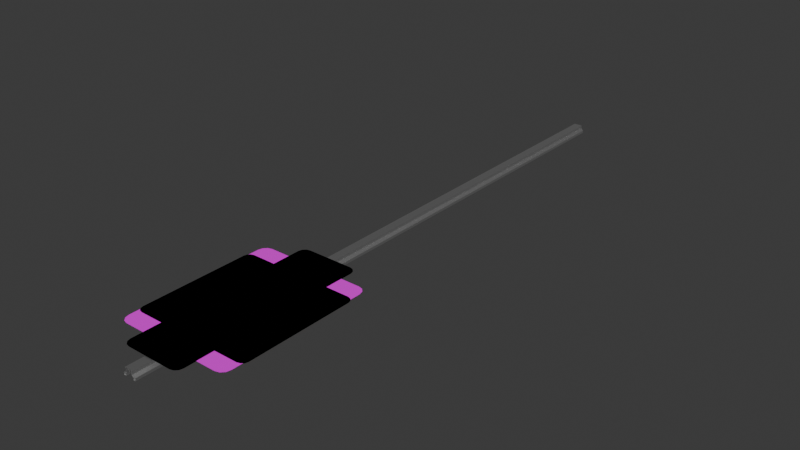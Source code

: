 # Source: Signs_.blend  (saved by Blender 4.1.24; exported with 4.5.12 LTS)
import bpy
from mathutils import Matrix  # noqa: F401  (used for matrix-valued properties, if any)

bpy.ops.wm.read_factory_settings(use_empty=True)
scene = bpy.context.scene
scene.name = 'Scene'

# ---- collections
col_collection = bpy.data.collections.new('Collection'); scene.collection.children.link(col_collection)

# ---- images (referenced by path relative to the original .blend; pixels are not part of the script)
import os
ASSET_DIR = os.environ.get("B2B_ASSET_DIR", "")  # directory of the original .blend (textures are referenced by path, not embedded)
HERE = os.path.dirname(os.path.abspath(__file__))  # packed textures are extracted next to this script under _unpacked/

def load_image(name, relpath, width, height, colorspace="sRGB"):
    """Load a texture the original file referenced (path relative to the .blend, or extracted next to this script)."""
    p = next((c for c in (os.path.join(HERE, relpath), os.path.join(ASSET_DIR, relpath)) if relpath and os.path.exists(c)), "")
    if p:
        img = bpy.data.images.load(p, check_existing=True)
        img.name = name
    else:  # same state as the original file: an image datablock whose file is absent (Cycles renders it pink)
        img = bpy.data.images.new(name, width, height)
        img.source = "FILE"
        img.filepath = "//" + (relpath or name)
    img.colorspace_settings.name = colorspace
    return img
img_nouey_png = load_image('nouey.png', 'nouey.png', 1024, 1024, 'sRGB')
img_no_turn_red_png = load_image('no_turn_red.png', 'no_turn_red.png', 1024, 1024, 'sRGB')
img_hatching_lr_png = load_image('hatching_lr.png', 'hatching_lr.png', 1024, 1024, 'sRGB')
img_shark_teeth_png = load_image('shark_teeth.png', 'shark_teeth.png', 1024, 1024, 'sRGB')
img_merge_right_png = load_image('merge_right.png', 'merge_right.png', 1024, 1024, 'sRGB')
img_diag_arrow_png = load_image('diag_arrow.png', 'diag_arrow.png', 1024, 1024, 'sRGB')
img_keepleft_png = load_image('keepleft.png', 'keepleft.png', 1024, 1024, 'sRGB')
img_left_turn_png = load_image('left_turn.png', 'left_turn.png', 1024, 1024, 'sRGB')
img_right_turn_png = load_image('right_turn.png', 'right_turn.png', 1024, 1024, 'sRGB')
img_norturn_jpg = load_image('norturn.jpg', 'norturn.jpg', 1024, 1024, 'sRGB')

# ---- materials (node trees are filled in below, after node groups)
mat_no_uey = bpy.data.materials.new('No_Uey')
mat_no_uey.use_transparent_shadow = False
mat_metal = bpy.data.materials.new('Metal')
mat_metal.use_transparent_shadow = False
mat_no_red_turn = bpy.data.materials.new('NO_RED_TURN')
mat_no_red_turn.use_transparent_shadow = False
mat_diag_warn = bpy.data.materials.new('DIAG_WARN')
mat_diag_warn.use_transparent_shadow = False
mat_shark_teeth = bpy.data.materials.new('Shark_Teeth')
mat_shark_teeth.use_transparent_shadow = False
mat_merge_right = bpy.data.materials.new('Merge_Right')
mat_merge_right.use_transparent_shadow = False
mat_diag_arrow = bpy.data.materials.new('Diag_Arrow')
mat_diag_arrow.use_transparent_shadow = False
mat_keep_left = bpy.data.materials.new('KEEP_LEFT')
mat_keep_left.use_transparent_shadow = False
mat_left_turn_only = bpy.data.materials.new('LEFT_TURN_ONLY')
mat_left_turn_only.use_transparent_shadow = False
mat_right_only = bpy.data.materials.new('RIGHT_ONLY')
mat_right_only.use_transparent_shadow = False
mat_no_r_turn = bpy.data.materials.new('NO_R_TURN')
mat_no_r_turn.use_transparent_shadow = False

# ---- material node trees
mat_no_uey.use_nodes = True; mat_no_uey.node_tree.nodes.clear()
_N = mat_no_uey.node_tree.nodes; _L = mat_no_uey.node_tree.links
n0 = _N.new('ShaderNodeOutputMaterial'); n0.name = 'Material Output'; n0.location = (300, 300)
n1 = _N.new('ShaderNodeBsdfPrincipled'); n1.name = 'Principled BSDF'; n1.location = (10, 300)
n2 = _N.new('ShaderNodeTexImage'); n2.name = 'Image Texture'; n2.location = (-280, 280)
n2.image = img_nouey_png
_L.new(n1.outputs[0], n0.inputs[0])
_L.new(n2.outputs[0], n1.inputs[0])
n0.is_active_output = True
mat_metal.use_nodes = True; mat_metal.node_tree.nodes.clear()
_N = mat_metal.node_tree.nodes; _L = mat_metal.node_tree.links
n0 = _N.new('ShaderNodeBsdfPrincipled'); n0.name = 'Principled BSDF'; n0.location = (10, 300)
n0.inputs[0].default_value = (0.7174, 0.7174, 0.7174, 1.0)
n0.inputs[1].default_value = 1.0
n1 = _N.new('ShaderNodeOutputMaterial'); n1.name = 'Material Output'; n1.location = (300, 300)
_L.new(n0.outputs[0], n1.inputs[0])
n1.is_active_output = True
mat_no_red_turn.use_nodes = True; mat_no_red_turn.node_tree.nodes.clear()
_N = mat_no_red_turn.node_tree.nodes; _L = mat_no_red_turn.node_tree.links
n0 = _N.new('ShaderNodeBsdfPrincipled'); n0.name = 'Principled BSDF'; n0.location = (10, 300)
n1 = _N.new('ShaderNodeOutputMaterial'); n1.name = 'Material Output'; n1.location = (300, 300)
n2 = _N.new('ShaderNodeTexImage'); n2.name = 'Image Texture'; n2.location = (-280, 280)
n2.image = img_no_turn_red_png
_L.new(n0.outputs[0], n1.inputs[0])
_L.new(n2.outputs[0], n0.inputs[0])
n1.is_active_output = True
mat_diag_warn.use_nodes = True; mat_diag_warn.node_tree.nodes.clear()
_N = mat_diag_warn.node_tree.nodes; _L = mat_diag_warn.node_tree.links
n0 = _N.new('ShaderNodeBsdfPrincipled'); n0.name = 'Principled BSDF'; n0.location = (10, 300)
n1 = _N.new('ShaderNodeOutputMaterial'); n1.name = 'Material Output'; n1.location = (300, 300)
n2 = _N.new('ShaderNodeTexImage'); n2.name = 'Image Texture'; n2.location = (-280, 280)
n2.image = img_hatching_lr_png
_L.new(n0.outputs[0], n1.inputs[0])
_L.new(n2.outputs[0], n0.inputs[0])
n1.is_active_output = True
mat_shark_teeth.use_nodes = True; mat_shark_teeth.node_tree.nodes.clear()
_N = mat_shark_teeth.node_tree.nodes; _L = mat_shark_teeth.node_tree.links
n0 = _N.new('ShaderNodeBsdfPrincipled'); n0.name = 'Principled BSDF'; n0.location = (10, 300)
n1 = _N.new('ShaderNodeOutputMaterial'); n1.name = 'Material Output'; n1.location = (300, 300)
n2 = _N.new('ShaderNodeTexImage'); n2.name = 'Image Texture'; n2.location = (-280, 280)
n2.image = img_shark_teeth_png
_L.new(n0.outputs[0], n1.inputs[0])
_L.new(n2.outputs[0], n0.inputs[0])
n1.is_active_output = True
mat_merge_right.use_nodes = True; mat_merge_right.node_tree.nodes.clear()
_N = mat_merge_right.node_tree.nodes; _L = mat_merge_right.node_tree.links
n0 = _N.new('ShaderNodeBsdfPrincipled'); n0.name = 'Principled BSDF'; n0.location = (10, 300)
n1 = _N.new('ShaderNodeOutputMaterial'); n1.name = 'Material Output'; n1.location = (300, 300)
n2 = _N.new('ShaderNodeTexImage'); n2.name = 'Image Texture'; n2.location = (-280, 280)
n2.image = img_merge_right_png
_L.new(n0.outputs[0], n1.inputs[0])
_L.new(n2.outputs[0], n0.inputs[0])
n1.is_active_output = True
mat_diag_arrow.use_nodes = True; mat_diag_arrow.node_tree.nodes.clear()
_N = mat_diag_arrow.node_tree.nodes; _L = mat_diag_arrow.node_tree.links
n0 = _N.new('ShaderNodeBsdfPrincipled'); n0.name = 'Principled BSDF'; n0.location = (10, 300)
n1 = _N.new('ShaderNodeOutputMaterial'); n1.name = 'Material Output'; n1.location = (300, 300)
n2 = _N.new('ShaderNodeTexImage'); n2.name = 'Image Texture'; n2.location = (-280, 280)
n2.image = img_diag_arrow_png
_L.new(n0.outputs[0], n1.inputs[0])
_L.new(n2.outputs[0], n0.inputs[0])
n1.is_active_output = True
mat_keep_left.use_nodes = True; mat_keep_left.node_tree.nodes.clear()
_N = mat_keep_left.node_tree.nodes; _L = mat_keep_left.node_tree.links
n0 = _N.new('ShaderNodeBsdfPrincipled'); n0.name = 'Principled BSDF'; n0.location = (10, 300)
n1 = _N.new('ShaderNodeOutputMaterial'); n1.name = 'Material Output'; n1.location = (300, 300)
n2 = _N.new('ShaderNodeTexImage'); n2.name = 'Image Texture'; n2.location = (-280, 280)
n2.image = img_keepleft_png
_L.new(n0.outputs[0], n1.inputs[0])
_L.new(n2.outputs[0], n0.inputs[0])
n1.is_active_output = True
mat_left_turn_only.use_nodes = True; mat_left_turn_only.node_tree.nodes.clear()
_N = mat_left_turn_only.node_tree.nodes; _L = mat_left_turn_only.node_tree.links
n0 = _N.new('ShaderNodeBsdfPrincipled'); n0.name = 'Principled BSDF'; n0.location = (10, 300)
n1 = _N.new('ShaderNodeOutputMaterial'); n1.name = 'Material Output'; n1.location = (300, 300)
n2 = _N.new('ShaderNodeTexImage'); n2.name = 'Image Texture'; n2.location = (-280, 280)
n2.image = img_left_turn_png
_L.new(n0.outputs[0], n1.inputs[0])
_L.new(n2.outputs[0], n0.inputs[0])
n1.is_active_output = True
mat_right_only.use_nodes = True; mat_right_only.node_tree.nodes.clear()
_N = mat_right_only.node_tree.nodes; _L = mat_right_only.node_tree.links
n0 = _N.new('ShaderNodeBsdfPrincipled'); n0.name = 'Principled BSDF'; n0.location = (10, 300)
n1 = _N.new('ShaderNodeOutputMaterial'); n1.name = 'Material Output'; n1.location = (300, 300)
n2 = _N.new('ShaderNodeTexImage'); n2.name = 'Image Texture'; n2.location = (-280, 280)
n2.image = img_right_turn_png
_L.new(n0.outputs[0], n1.inputs[0])
_L.new(n2.outputs[0], n0.inputs[0])
n1.is_active_output = True
mat_no_r_turn.use_nodes = True; mat_no_r_turn.node_tree.nodes.clear()
_N = mat_no_r_turn.node_tree.nodes; _L = mat_no_r_turn.node_tree.links
n0 = _N.new('ShaderNodeBsdfPrincipled'); n0.name = 'Principled BSDF'; n0.location = (10, 300)
n1 = _N.new('ShaderNodeOutputMaterial'); n1.name = 'Material Output'; n1.location = (300, 300)
n2 = _N.new('ShaderNodeTexImage'); n2.name = 'Image Texture'; n2.location = (-280, 280)
n2.image = img_norturn_jpg
_L.new(n0.outputs[0], n1.inputs[0])
_L.new(n2.outputs[0], n0.inputs[0])
n1.is_active_output = True

# ---- world
world_world = bpy.data.worlds.new('World'); scene.world = world_world
world_world.use_nodes = True; world_world.node_tree.nodes.clear()
_N = world_world.node_tree.nodes; _L = world_world.node_tree.links
n0 = _N.new('ShaderNodeOutputWorld'); n0.name = 'World Output'; n0.location = (300, 300)
n1 = _N.new('ShaderNodeBackground'); n1.name = 'Background'; n1.location = (10, 300)
n1.inputs[0].default_value = (0.05088, 0.05088, 0.05088, 1.0)
_L.new(n1.outputs[0], n0.inputs[0])
n0.is_active_output = True
world_world.color = (0.05088, 0.05088, 0.05088)
world_world.use_sun_shadow = False
world_world.sun_shadow_jitter_overblur = 0.0

# ---- meshes
me_no_u = bpy.data.meshes.new('NO_U')
me_no_u.from_pydata([(1.0, 0.8949, 0.0), (0.8949, 1.0, 0.0), (0.9859, 0.9474, 0.0), (0.9474, 0.9859, 0.0), (-1.0, 0.8949, 0.0), (-0.8949, 1.0, 0.0), (-0.9859, 0.9474, 0.0), (-0.9474, 0.9859, 0.0), (0.8949, -1.0, 0.0), (1.0, -0.8949, 0.0), (0.9474, -0.9859, 0.0), (0.9859, -0.9474, 0.0), (-1.0, -0.8949, 0.0), (-0.8949, -1.0, 0.0), (-0.9859, -0.9474, 0.0), (-0.9474, -0.9859, 0.0)], [], [(12, 14, 15, 13, 8, 10, 11, 9, 0, 2, 3, 1, 5, 7, 6, 4)])
_uv = me_no_u.uv_layers.new(name='UVMap')
_uv.uv.foreach_set('vector', [0.002044, 0.06084, 0.009056, 0.03467, 0.02821, 0.01552, 0.05438, 0.008504, 0.9415, 0.008504, 0.9677, 0.01552, 0.9869, 0.03467, 0.9939, 0.06084, 0.9939, 0.9425, 0.9869, 0.9687, 0.9677, 0.9879, 0.9415, 0.9949, 0.05438, 0.9949, 0.02821, 0.9879, 0.009056, 0.9687, 0.002044, 0.9425])
me_no_u.materials.append(mat_no_uey)
me_no_u.materials.append(mat_metal)
me_no_u.update()
me_no_red_turn = bpy.data.meshes.new('NO_RED_TURN')
me_no_red_turn.from_pydata([(-0.8342, -1.292, 0.0), (-0.9726, -1.144, 0.0), (-0.9034, -1.272, 0.0), (-0.954, -1.218, 0.0), (0.9726, -1.144, 0.0), (0.8342, -1.292, 0.0), (0.954, -1.218, 0.0), (0.9034, -1.272, 0.0), (-0.8342, 1.292, 0.0), (-0.9726, 1.144, 0.0), (-0.9034, 1.272, 0.0), (-0.954, 1.218, 0.0), (0.8342, 1.292, 0.0), (0.9726, 1.144, 0.0), (0.9034, 1.272, 0.0), (0.954, 1.218, 0.0)], [], [(1, 3, 2, 0, 5, 7, 6, 4, 13, 15, 14, 12, 8, 10, 11, 9)])
_uv = me_no_red_turn.uv_layers.new(name='UVMap')
_uv.uv.foreach_set('vector', [0.009082, 0.06364, 0.01844, 0.03531, 0.044, 0.01457, 0.07892, 0.006974, 0.9211, 0.006974, 0.956, 0.01457, 0.9816, 0.03531, 0.9909, 0.06364, 0.9909, 0.9364, 0.9816, 0.9647, 0.956, 0.9854, 0.9211, 0.993, 0.07892, 0.993, 0.044, 0.9854, 0.01844, 0.9647, 0.009082, 0.9364])
me_no_red_turn.materials.append(mat_no_red_turn)
me_no_red_turn.materials.append(mat_metal)
me_no_red_turn.update()
me_diag_warn = bpy.data.meshes.new('DIAG_WARN')
me_diag_warn.from_pydata([(-0.383, -1.607, 0.0), (-0.5039, -1.486, 0.0), (-0.4434, -1.591, 0.0), (-0.4877, -1.547, 0.0), (0.5039, -1.486, 0.0), (0.383, -1.607, 0.0), (0.4877, -1.547, 0.0), (0.4434, -1.591, 0.0), (-0.383, 1.607, 0.0), (-0.5039, 1.486, 0.0), (-0.4434, 1.591, 0.0), (-0.4877, 1.547, 0.0), (0.383, 1.607, 0.0), (0.5039, 1.486, 0.0), (0.4434, 1.591, 0.0), (0.4877, 1.547, 0.0)], [], [(1, 3, 2, 0, 5, 7, 6, 4, 13, 15, 14, 12, 8, 10, 11, 9)])
_uv = me_diag_warn.uv_layers.new(name='UVMap')
_uv.uv.foreach_set('vector', [0.02921, 0.04641, 0.04435, 0.02791, 0.08568, 0.01437, 0.1422, 0.009411, 0.8578, 0.009411, 0.9143, 0.01437, 0.9557, 0.02791, 0.9708, 0.04641, 0.9708, 0.9561, 0.9557, 0.9746, 0.9143, 0.9882, 0.8578, 0.9931, 0.1422, 0.9931, 0.08568, 0.9882, 0.04435, 0.9746, 0.02921, 0.9561])
me_diag_warn.materials.append(mat_diag_warn)
me_diag_warn.materials.append(mat_metal)
me_diag_warn.update()
me_shark_teeth = bpy.data.meshes.new('Shark_Teeth')
me_shark_teeth.from_pydata([(-0.383, -1.607, 0.0), (-0.5039, -1.486, 0.0), (-0.4434, -1.591, 0.0), (-0.4877, -1.547, 0.0), (0.5039, -1.486, 0.0), (0.383, -1.607, 0.0), (0.4877, -1.547, 0.0), (0.4434, -1.591, 0.0), (-0.383, 1.607, 0.0), (-0.5039, 1.486, 0.0), (-0.4434, 1.591, 0.0), (-0.4877, 1.547, 0.0), (0.383, 1.607, 0.0), (0.5039, 1.486, 0.0), (0.4434, 1.591, 0.0), (0.4877, 1.547, 0.0)], [], [(1, 3, 2, 0, 5, 7, 6, 4, 13, 15, 14, 12, 8, 10, 11, 9)])
_uv = me_shark_teeth.uv_layers.new(name='UVMap')
_uv.uv.foreach_set('vector', [0.02921, 0.04641, 0.04435, 0.02791, 0.08568, 0.01437, 0.1422, 0.009411, 0.8578, 0.009411, 0.9143, 0.01437, 0.9557, 0.02791, 0.9708, 0.04641, 0.9708, 0.9561, 0.9557, 0.9746, 0.9143, 0.9882, 0.8578, 0.9931, 0.1422, 0.9931, 0.08568, 0.9882, 0.04435, 0.9746, 0.02921, 0.9561])
me_shark_teeth.materials.append(mat_shark_teeth)
me_shark_teeth.materials.append(mat_metal)
me_shark_teeth.update()
me_merge_right = bpy.data.meshes.new('Merge_Right')
me_merge_right.from_pydata([(0.694, 1.0, 0.0), (0.7784, 0.9157, 0.0), (0.7362, 0.9887, 0.0), (0.7671, 0.9578, 0.0), (-0.694, 1.0, 0.0), (-0.7784, 0.9157, 0.0), (-0.7362, 0.9887, 0.0), (-0.7671, 0.9578, 0.0), (0.7784, -0.9157, 0.0), (0.694, -1.0, 0.0), (0.7671, -0.9578, 0.0), (0.7362, -0.9887, 0.0), (-0.7784, -0.9157, 0.0), (-0.694, -1.0, 0.0), (-0.7671, -0.9578, 0.0), (-0.7362, -0.9887, 0.0)], [], [(12, 14, 15, 13, 9, 11, 10, 8, 1, 3, 2, 0, 4, 6, 7, 5)])
_uv = me_merge_right.uv_layers.new(name='UVMap')
_uv.uv.foreach_set('vector', [0.01746, 0.05755, 0.02443, 0.03696, 0.04348, 0.02189, 0.0695, 0.01638, 0.926, 0.01638, 0.952, 0.02189, 0.9711, 0.03696, 0.9781, 0.05755, 0.9781, 0.9516, 0.9711, 0.9721, 0.952, 0.9872, 0.926, 0.9927, 0.0695, 0.9927, 0.04348, 0.9872, 0.02443, 0.9721, 0.01746, 0.9516])
me_merge_right.materials.append(mat_merge_right)
me_merge_right.materials.append(mat_metal)
me_merge_right.update()
me_diag_arrow = bpy.data.meshes.new('Diag_Arrow')
me_diag_arrow.from_pydata([(-0.8253, -0.6195, 0.0), (-0.9706, -0.4741, 0.0), (-0.898, -0.6, 0.0), (-0.9511, -0.5468, 0.0), (0.9706, -0.4741, 0.0), (0.8253, -0.6195, 0.0), (0.9511, -0.5468, 0.0), (0.898, -0.6, 0.0), (-0.8253, 0.6195, 0.0), (-0.9706, 0.4741, 0.0), (-0.898, 0.6, 0.0), (-0.9511, 0.5468, 0.0), (0.8253, 0.6195, 0.0), (0.9706, 0.4741, 0.0), (0.898, 0.6, 0.0), (0.9511, 0.5468, 0.0)], [], [(1, 3, 2, 0, 5, 7, 6, 4, 13, 15, 14, 12, 8, 10, 11, 9)])
_uv = me_diag_arrow.uv_layers.new(name='UVMap')
_uv.uv.foreach_set('vector', [0.005579, 0.1221, 0.01545, 0.0641, 0.04243, 0.02167, 0.07927, 0.006137, 0.9166, 0.006137, 0.9535, 0.02167, 0.9804, 0.0641, 0.9903, 0.1221, 0.9903, 0.8779, 0.9804, 0.9359, 0.9535, 0.9783, 0.9166, 0.9939, 0.07927, 0.9939, 0.04243, 0.9783, 0.01545, 0.9359, 0.005579, 0.8779])
me_diag_arrow.materials.append(mat_diag_arrow)
me_diag_arrow.materials.append(mat_metal)
me_diag_arrow.update()
me_keep_left = bpy.data.meshes.new('KEEP_LEFT')
me_keep_left.from_pydata([(0.694, 1.0, 0.0), (0.7784, 0.9157, 0.0), (0.7362, 0.9887, 0.0), (0.7671, 0.9578, 0.0), (-0.694, 1.0, 0.0), (-0.7784, 0.9157, 0.0), (-0.7362, 0.9887, 0.0), (-0.7671, 0.9578, 0.0), (0.7784, -0.9157, 0.0), (0.694, -1.0, 0.0), (0.7671, -0.9578, 0.0), (0.7362, -0.9887, 0.0), (-0.7784, -0.9157, 0.0), (-0.694, -1.0, 0.0), (-0.7671, -0.9578, 0.0), (-0.7362, -0.9887, 0.0)], [], [(12, 14, 15, 13, 9, 11, 10, 8, 1, 3, 2, 0, 4, 6, 7, 5)])
me_keep_left.polygons.foreach_set('material_index', [1])
_uv = me_keep_left.uv_layers.new(name='UVMap')
_uv.uv.foreach_set('vector', [0.01746, 0.0532, 0.02443, 0.03261, 0.04348, 0.01754, 0.0695, 0.01203, 0.935, 0.01203, 0.9611, 0.01754, 0.9801, 0.03261, 0.9871, 0.0532, 0.9871, 0.9458, 0.9801, 0.9663, 0.9611, 0.9814, 0.935, 0.9869, 0.0695, 0.9869, 0.04348, 0.9814, 0.02443, 0.9663, 0.01746, 0.9458])
me_keep_left.materials.append(mat_metal)
me_keep_left.materials.append(mat_keep_left)
me_keep_left.update()
me_left_only = bpy.data.meshes.new('LEFT_ONLY')
me_left_only.from_pydata([(0.694, 1.0, 0.0), (0.7784, 0.9157, 0.0), (0.7362, 0.9887, 0.0), (0.7671, 0.9578, 0.0), (-0.694, 1.0, 0.0), (-0.7784, 0.9157, 0.0), (-0.7362, 0.9887, 0.0), (-0.7671, 0.9578, 0.0), (0.7784, -0.9157, 0.0), (0.694, -1.0, 0.0), (0.7671, -0.9578, 0.0), (0.7362, -0.9887, 0.0), (-0.7784, -0.9157, 0.0), (-0.694, -1.0, 0.0), (-0.7671, -0.9578, 0.0), (-0.7362, -0.9887, 0.0)], [], [(12, 14, 15, 13, 9, 11, 10, 8, 1, 3, 2, 0, 4, 6, 7, 5)])
_uv = me_left_only.uv_layers.new(name='UVMap')
_uv.uv.foreach_set('vector', [0.01746, 0.05755, 0.02443, 0.03696, 0.04348, 0.02189, 0.0695, 0.01638, 0.9295, 0.01638, 0.9555, 0.02189, 0.9745, 0.03696, 0.9815, 0.05755, 0.9815, 0.9458, 0.9745, 0.9664, 0.9555, 0.9814, 0.9295, 0.9869, 0.0695, 0.9869, 0.04348, 0.9814, 0.02443, 0.9664, 0.01746, 0.9458])
me_left_only.materials.append(mat_left_turn_only)
me_left_only.materials.append(mat_metal)
me_left_only.update()
me_right_only = bpy.data.meshes.new('RIGHT_ONLY')
me_right_only.from_pydata([(0.694, 1.0, 0.0), (0.7784, 0.9157, 0.0), (0.7362, 0.9887, 0.0), (0.7671, 0.9578, 0.0), (-0.694, 1.0, 0.0), (-0.7784, 0.9157, 0.0), (-0.7362, 0.9887, 0.0), (-0.7671, 0.9578, 0.0), (0.7784, -0.9157, 0.0), (0.694, -1.0, 0.0), (0.7671, -0.9578, 0.0), (0.7362, -0.9887, 0.0), (-0.7784, -0.9157, 0.0), (-0.694, -1.0, 0.0), (-0.7671, -0.9578, 0.0), (-0.7362, -0.9887, 0.0)], [], [(12, 14, 15, 13, 9, 11, 10, 8, 1, 3, 2, 0, 4, 6, 7, 5)])
_uv = me_right_only.uv_layers.new(name='UVMap')
_uv.uv.foreach_set('vector', [0.0133, 0.05291, 0.02028, 0.03232, 0.03932, 0.01725, 0.06534, 0.01174, 0.9364, 0.01174, 0.9624, 0.01725, 0.9815, 0.03232, 0.9884, 0.05291, 0.9884, 0.948, 0.9815, 0.9686, 0.9624, 0.9836, 0.9364, 0.9891, 0.06534, 0.9891, 0.03932, 0.9836, 0.02028, 0.9686, 0.0133, 0.948])
me_right_only.materials.append(mat_right_only)
me_right_only.materials.append(mat_metal)
me_right_only.update()
me_no_r_turn = bpy.data.meshes.new('NO_R_TURN')
me_no_r_turn.from_pydata([(1.0, 0.8949, 0.0), (0.8949, 1.0, 0.0), (0.9859, 0.9474, 0.0), (0.9474, 0.9859, 0.0), (-1.0, 0.8949, 0.0), (-0.8949, 1.0, 0.0), (-0.9859, 0.9474, 0.0), (-0.9474, 0.9859, 0.0), (0.8949, -1.0, 0.0), (1.0, -0.8949, 0.0), (0.9474, -0.9859, 0.0), (0.9859, -0.9474, 0.0), (-1.0, -0.8949, 0.0), (-0.8949, -1.0, 0.0), (-0.9859, -0.9474, 0.0), (-0.9474, -0.9859, 0.0)], [], [(12, 14, 15, 13, 8, 10, 11, 9, 0, 2, 3, 1, 5, 7, 6, 4)])
_uv = me_no_r_turn.uv_layers.new(name='UVMap')
_uv.uv.foreach_set('vector', [0.002044, 0.06084, 0.009056, 0.03467, 0.02821, 0.01552, 0.05438, 0.008504, 0.9415, 0.008504, 0.9677, 0.01552, 0.9869, 0.03467, 0.9939, 0.06084, 0.9939, 0.9425, 0.9869, 0.9687, 0.9677, 0.9879, 0.9415, 0.9949, 0.05438, 0.9949, 0.02821, 0.9879, 0.009056, 0.9687, 0.002044, 0.9425])
me_no_r_turn.materials.append(mat_no_r_turn)
me_no_r_turn.materials.append(mat_metal)
me_no_r_turn.update()
me_sign_pole = bpy.data.meshes.new('SIGN_POLE')
me_sign_pole.from_pydata([(-0.07147, 0.01207, -1.908), (-0.03908, 0.04627, 8.207), (-0.1064, 0.1439, -1.908), (-0.06986, 0.1439, 8.207), (0.07147, 0.01207, -1.908), (0.03908, 0.04627, 8.207), (0.1064, 0.1439, -1.908), (0.1064, 0.1439, 8.207), (-0.07147, 0.06181, -1.908), (-0.1064, 0.102, -1.908), (-0.06986, 0.1127, 8.207), (-0.03908, 0.07251, 8.207), (0.1064, 0.102, -1.908), (0.07147, 0.06181, -1.908), (0.07147, 0.06181, 8.207), (0.06986, 0.1127, 8.207), (-0.1064, 0.1439, 8.207), (0.06986, 0.1439, -1.908), (-0.06986, 0.1439, -1.908), (0.06986, 0.1439, 8.207), (0.07147, 0.01207, 8.207), (-0.07147, 0.01207, 8.207), (-0.1064, 0.102, 8.207), (-0.07147, 0.06181, 8.207), (0.03908, 0.07251, 8.207), (0.1064, 0.102, 8.207), (-0.06986, 0.1127, -1.908), (0.06986, 0.1127, -1.908), (0.04411, 0.07251, -1.908), (-0.04411, 0.07251, -1.908), (-0.04411, 0.04627, -1.908), (0.04411, 0.04627, -1.908)], [], [(4, 20, 21, 0), (6, 7, 25, 12), (13, 14, 20, 4), (9, 22, 16, 2), (18, 3, 10, 26), (14, 13, 12, 25), (22, 9, 8, 23), (0, 21, 23, 8), (3, 18, 2, 16), (17, 19, 7, 6), (5, 1, 21, 20), (11, 10, 22, 23), (15, 24, 14, 25), (1, 11, 23, 21), (10, 3, 16, 22), (19, 15, 25, 7), (24, 5, 20, 14), (27, 15, 19, 17), (24, 15, 27, 28), (26, 10, 11, 29), (30, 29, 11, 1), (5, 24, 28, 31), (5, 31, 30, 1)])
_uv = me_sign_pole.uv_layers.new(name='UVMap')
_uv.uv.foreach_set('vector', [0.375, 0.75, 0.625, 0.75, 0.625, 1.0, 0.375, 1.0, 0.375, 0.5, 0.625, 0.5, 0.625, 0.5561, 0.375, 0.5561, 0.375, 0.6311, 0.625, 0.6311, 0.625, 0.75, 0.375, 0.75, 0.375, 0.1939, 0.625, 0.1939, 0.625, 0.25, 0.375, 0.25, 0.0, 0.0, 0.0, 0.0, 0.0, 0.0, 0.0, 0.0, 0.625, 0.6311, 0.375, 0.6311, 0.375, 0.5561, 0.625, 0.5561, 0.625, 0.1939, 0.375, 0.1939, 0.375, 0.1189, 0.625, 0.1189, 0.375, 0.0, 0.625, 0.0, 0.625, 0.1189, 0.375, 0.1189, 0.625, 0.2929, 0.3759, 0.2929, 0.375, 0.25, 0.625, 0.25, 0.3759, 0.4571, 0.6679, 0.5, 0.625, 0.5, 0.375, 0.5, 0.6817, 0.6665, 0.8183, 0.6665, 0.875, 0.75, 0.625, 0.75, 0.8183, 0.6066, 0.8321, 0.5417, 0.875, 0.5561, 0.875, 0.6311, 0.6679, 0.5417, 0.6817, 0.6066, 0.625, 0.6311, 0.625, 0.5561, 0.8183, 0.6665, 0.8183, 0.6066, 0.875, 0.6311, 0.875, 0.75, 0.8321, 0.5417, 0.8321, 0.5, 0.875, 0.5, 0.875, 0.5561, 0.6679, 0.5, 0.6679, 0.5417, 0.625, 0.5561, 0.625, 0.5, 0.6817, 0.6066, 0.6817, 0.6665, 0.625, 0.75, 0.625, 0.6311, 0.0, 0.0, 0.0, 0.0, 0.0, 0.0, 0.0, 0.0, 0.0, 0.0, 0.0, 0.0, 0.0, 0.0, 0.0, 0.0, 0.0, 0.0, 0.0, 0.0, 0.0, 0.0, 0.0, 0.0, 0.0, 0.0, 0.0, 0.0, 0.0, 0.0, 0.0, 0.0, 0.0, 0.0, 0.0, 0.0, 0.0, 0.0, 0.0, 0.0, 0.0, 0.0, 0.0, 0.0, 0.0, 0.0, 0.0, 0.0])
me_sign_pole.materials.append(mat_metal)
me_sign_pole.update()

# ---- objects
ob_no_u = bpy.data.objects.new('No_U', me_no_u)
ob_no_red_turn = bpy.data.objects.new('NO_RED_TURN', me_no_red_turn)
ob_diag_warn = bpy.data.objects.new('DIAG_WARN', me_diag_warn)
ob_shark_teeth = bpy.data.objects.new('Shark_Teeth', me_shark_teeth)
ob_merge_right = bpy.data.objects.new('Merge_Right', me_merge_right)
ob_diag_arrow = bpy.data.objects.new('Diag_Arrow', me_diag_arrow)
ob_keep_left = bpy.data.objects.new('KEEP_LEFT', me_keep_left)
ob_left_only = bpy.data.objects.new('LEFT_ONLY', me_left_only)
ob_right_only = bpy.data.objects.new('RIGHT_ONLY', me_right_only)
ob_no_r_turn = bpy.data.objects.new('NO_R_TURN', me_no_r_turn)
ob_sign_pole = bpy.data.objects.new('SIGN_POLE', me_sign_pole)

# ---- transforms, parenting, visibility, modifiers, constraints
ob_no_u.location = (0.0, 0.0, 0.0)
_m = ob_no_u.modifiers.new('Solidify', 'SOLIDIFY')
_m.thickness = 0.005
_m.material_offset = 1
_m.use_rim = False
_m.use_rim_only = True
ob_no_red_turn.location = (0.0, 0.0, 0.0)
_m = ob_no_red_turn.modifiers.new('Solidify', 'SOLIDIFY')
_m.thickness = 0.005
_m.material_offset = 1
_m.use_rim = False
_m.use_rim_only = True
ob_diag_warn.location = (0.0, 0.0, 0.0)
_m = ob_diag_warn.modifiers.new('Solidify', 'SOLIDIFY')
_m.thickness = 0.005
_m.material_offset = 1
_m.use_rim = False
_m.use_rim_only = True
ob_shark_teeth.location = (0.0, 0.0, 0.0)
_m = ob_shark_teeth.modifiers.new('Solidify', 'SOLIDIFY')
_m.thickness = 0.005
_m.material_offset = 1
_m.use_rim = False
_m.use_rim_only = True
ob_merge_right.location = (0.0, 0.0, 0.0)
_m = ob_merge_right.modifiers.new('Solidify', 'SOLIDIFY')
_m.thickness = 0.005
_m.material_offset = 1
_m.use_rim = False
_m.use_rim_only = True
ob_diag_arrow.location = (0.0, 0.0, 0.0)
_m = ob_diag_arrow.modifiers.new('Solidify', 'SOLIDIFY')
_m.thickness = 0.005
_m.material_offset = 1
_m.use_rim = False
_m.use_rim_only = True
ob_keep_left.location = (0.0, 0.0, 0.0)
_m = ob_keep_left.modifiers.new('Solidify', 'SOLIDIFY')
_m.thickness = 0.005
_m.material_offset = 1
_m.use_rim = False
_m.use_rim_only = True
ob_left_only.location = (0.0, 0.0, 0.0)
_m = ob_left_only.modifiers.new('Solidify', 'SOLIDIFY')
_m.thickness = 0.005
_m.material_offset = 1
_m.use_rim = False
_m.use_rim_only = True
ob_right_only.location = (0.0, 0.0, 0.0)
_m = ob_right_only.modifiers.new('Solidify', 'SOLIDIFY')
_m.thickness = 0.005
_m.material_offset = 1
_m.use_rim = False
_m.use_rim_only = True
ob_no_r_turn.location = (0.0, 0.0, 0.0)
_m = ob_no_r_turn.modifiers.new('Solidify', 'SOLIDIFY')
_m.thickness = 0.005
_m.material_offset = 1
_m.use_rim = False
_m.use_rim_only = True
ob_sign_pole.location = (0.0, 0.0, 0.0)
ob_sign_pole.rotation_euler = (-1.571, -0.0, 0.0)

# ---- collection membership
col_collection.objects.link(ob_no_u)
col_collection.objects.link(ob_no_red_turn)
col_collection.objects.link(ob_diag_warn)
col_collection.objects.link(ob_shark_teeth)
col_collection.objects.link(ob_merge_right)
col_collection.objects.link(ob_diag_arrow)
col_collection.objects.link(ob_keep_left)
col_collection.objects.link(ob_left_only)
col_collection.objects.link(ob_right_only)
col_collection.objects.link(ob_no_r_turn)
col_collection.objects.link(ob_sign_pole)

# ---- scene / render settings (as saved in the file)
scene.frame_start = 1; scene.frame_end = 250; scene.frame_set(1)
scene.render.engine = 'BLENDER_EEVEE_NEXT'
scene.cycles.sampling_pattern = 'TABULATED_SOBOL'
scene.eevee.ray_tracing_options.trace_max_roughness = 0.0
bpy.context.view_layer.update()

# ---- added for rendering (the .blend has no active camera and no usable light): camera, sun
cam_auto = bpy.data.cameras.new('AutoCamera')
cam_auto.lens = 50.0
cam_auto.sensor_width = 36.0
cam_auto.clip_end = 1000.0
ob_auto_camera = bpy.data.objects.new('AutoCamera', cam_auto)
scene.collection.objects.link(ob_auto_camera)
ob_auto_camera.location = (9.54113, -8.29966, 7.56097)
ob_auto_camera.rotation_euler = (1.09748, -7.21219e-08, 0.694738)
scene.camera = ob_auto_camera
light_auto_sun = bpy.data.lights.new('AutoSun', 'SUN')
light_auto_sun.energy = 3.0
light_auto_sun.angle = 0.0523599
ob_auto_sun = bpy.data.objects.new('AutoSun', light_auto_sun)
scene.collection.objects.link(ob_auto_sun)
ob_auto_sun.rotation_euler = (0.872665, 0.174533, 0.523599)
bpy.context.view_layer.update()
